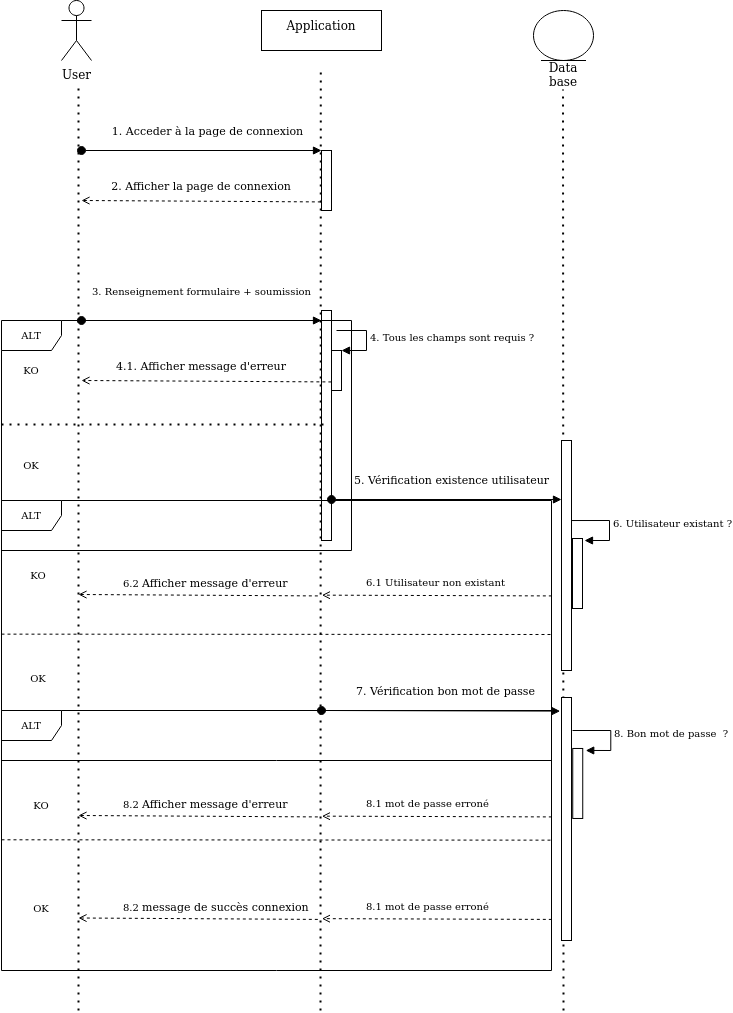

The diagram above was exported from draw.io. Its source (the exported page's mxGraphModel, read from the mxfile embedded in the PNG):
<mxGraphModel dx="1936" dy="1133" grid="1" gridSize="10" guides="1" tooltips="1" connect="1" arrows="1" fold="1" page="1" pageScale="1" pageWidth="827" pageHeight="1169" math="0" shadow="0">
  <root>
    <mxCell id="0" />
    <mxCell id="1" parent="0" />
    <mxCell id="zCgd-Q8d5XdFQsvAAHkb-1" value="User" style="shape=umlActor;verticalLabelPosition=bottom;verticalAlign=top;html=1;outlineConnect=0;" parent="1" vertex="1">
      <mxGeometry x="880" y="120" width="30" height="60" as="geometry" />
    </mxCell>
    <mxCell id="zCgd-Q8d5XdFQsvAAHkb-4" value="" style="endArrow=none;dashed=1;html=1;dashPattern=1 3;strokeWidth=2;rounded=0;" parent="1" edge="1">
      <mxGeometry width="50" height="50" relative="1" as="geometry">
        <mxPoint x="897" y="1130" as="sourcePoint" />
        <mxPoint x="897" y="206" as="targetPoint" />
      </mxGeometry>
    </mxCell>
    <mxCell id="zCgd-Q8d5XdFQsvAAHkb-5" value="" style="rounded=0;whiteSpace=wrap;html=1;" parent="1" vertex="1">
      <mxGeometry x="1080" y="130" width="120" height="40" as="geometry" />
    </mxCell>
    <mxCell id="zCgd-Q8d5XdFQsvAAHkb-6" value="" style="endArrow=none;dashed=1;html=1;dashPattern=1 3;strokeWidth=2;rounded=0;" parent="1" edge="1">
      <mxGeometry width="50" height="50" relative="1" as="geometry">
        <mxPoint x="1139" y="1130" as="sourcePoint" />
        <mxPoint x="1139.2899999999997" y="190" as="targetPoint" />
      </mxGeometry>
    </mxCell>
    <mxCell id="zCgd-Q8d5XdFQsvAAHkb-7" value="Application" style="text;html=1;strokeColor=none;fillColor=none;align=center;verticalAlign=middle;whiteSpace=wrap;rounded=0;" parent="1" vertex="1">
      <mxGeometry x="1110" y="130" width="60" height="30" as="geometry" />
    </mxCell>
    <mxCell id="zCgd-Q8d5XdFQsvAAHkb-8" value="" style="ellipse;shape=umlEntity;whiteSpace=wrap;html=1;" parent="1" vertex="1">
      <mxGeometry x="1352" y="130" width="60" height="50" as="geometry" />
    </mxCell>
    <mxCell id="zCgd-Q8d5XdFQsvAAHkb-9" value="Data base" style="text;html=1;strokeColor=none;fillColor=none;align=center;verticalAlign=middle;whiteSpace=wrap;rounded=0;" parent="1" vertex="1">
      <mxGeometry x="1352" y="179" width="60" height="30" as="geometry" />
    </mxCell>
    <mxCell id="zCgd-Q8d5XdFQsvAAHkb-12" value="" style="endArrow=none;dashed=1;html=1;dashPattern=1 3;strokeWidth=2;rounded=0;" parent="1" edge="1">
      <mxGeometry width="50" height="50" relative="1" as="geometry">
        <mxPoint x="1382" y="1130" as="sourcePoint" />
        <mxPoint x="1381.4999999999998" y="209" as="targetPoint" />
      </mxGeometry>
    </mxCell>
    <mxCell id="zCgd-Q8d5XdFQsvAAHkb-21" value="&lt;span&gt;&#09;&lt;/span&gt;&lt;span&gt;&#09;&lt;/span&gt;1. Acceder à la page de connexion" style="html=1;verticalAlign=bottom;startArrow=oval;startFill=1;endArrow=block;startSize=8;rounded=0;entryX=0;entryY=0;entryDx=0;entryDy=0;" parent="1" target="zCgd-Q8d5XdFQsvAAHkb-22" edge="1">
      <mxGeometry x="0.0435" y="10" width="60" relative="1" as="geometry">
        <mxPoint x="900" y="270" as="sourcePoint" />
        <mxPoint x="1130" y="270" as="targetPoint" />
        <Array as="points" />
        <mxPoint as="offset" />
      </mxGeometry>
    </mxCell>
    <mxCell id="zCgd-Q8d5XdFQsvAAHkb-22" value="" style="rounded=0;whiteSpace=wrap;html=1;" parent="1" vertex="1">
      <mxGeometry x="1140" y="270" width="10" height="60" as="geometry" />
    </mxCell>
    <mxCell id="zCgd-Q8d5XdFQsvAAHkb-23" value="" style="endArrow=open;html=1;rounded=0;exitX=-0.066;exitY=0.857;exitDx=0;exitDy=0;exitPerimeter=0;dashed=1;endFill=0;" parent="1" source="zCgd-Q8d5XdFQsvAAHkb-22" edge="1">
      <mxGeometry width="50" height="50" relative="1" as="geometry">
        <mxPoint x="1190" y="360" as="sourcePoint" />
        <mxPoint x="900" y="320" as="targetPoint" />
      </mxGeometry>
    </mxCell>
    <mxCell id="zCgd-Q8d5XdFQsvAAHkb-24" value="&lt;font style=&quot;font-size: 11px&quot;&gt;2. Afficher la page de connexion&lt;/font&gt;" style="text;html=1;strokeColor=none;fillColor=none;align=center;verticalAlign=middle;whiteSpace=wrap;rounded=0;" parent="1" vertex="1">
      <mxGeometry x="890" y="290" width="260" height="30" as="geometry" />
    </mxCell>
    <mxCell id="zCgd-Q8d5XdFQsvAAHkb-25" value="&lt;font style=&quot;font-size: 10px&quot;&gt;&lt;span&gt;&#09;&lt;/span&gt;&lt;span&gt;&#09;&lt;/span&gt;3. Renseignement formulaire + soumission&lt;/font&gt;" style="html=1;verticalAlign=bottom;startArrow=oval;startFill=1;endArrow=block;startSize=8;rounded=0;" parent="1" edge="1">
      <mxGeometry y="20" width="60" relative="1" as="geometry">
        <mxPoint x="900" y="440" as="sourcePoint" />
        <mxPoint x="1140" y="440" as="targetPoint" />
        <Array as="points" />
        <mxPoint as="offset" />
      </mxGeometry>
    </mxCell>
    <mxCell id="zCgd-Q8d5XdFQsvAAHkb-26" value="" style="rounded=0;whiteSpace=wrap;html=1;" parent="1" vertex="1">
      <mxGeometry x="1140" y="430" width="10" height="230" as="geometry" />
    </mxCell>
    <mxCell id="zCgd-Q8d5XdFQsvAAHkb-27" value="ALT" style="shape=umlFrame;whiteSpace=wrap;html=1;fontSize=10;" parent="1" vertex="1">
      <mxGeometry x="820" y="440" width="350" height="230" as="geometry" />
    </mxCell>
    <mxCell id="zCgd-Q8d5XdFQsvAAHkb-34" value="" style="html=1;points=[];perimeter=orthogonalPerimeter;fontSize=10;" parent="1" vertex="1">
      <mxGeometry x="1150" y="470" width="10" height="40" as="geometry" />
    </mxCell>
    <mxCell id="zCgd-Q8d5XdFQsvAAHkb-35" value="4. Tous les champs sont requis ?" style="edgeStyle=orthogonalEdgeStyle;html=1;align=left;spacingLeft=2;endArrow=block;rounded=0;entryX=1;entryY=0;fontSize=10;" parent="1" target="zCgd-Q8d5XdFQsvAAHkb-34" edge="1">
      <mxGeometry relative="1" as="geometry">
        <mxPoint x="1155" y="450" as="sourcePoint" />
        <Array as="points">
          <mxPoint x="1185" y="450" />
        </Array>
      </mxGeometry>
    </mxCell>
    <mxCell id="zCgd-Q8d5XdFQsvAAHkb-37" value="" style="endArrow=none;dashed=1;html=1;dashPattern=1 3;strokeWidth=2;rounded=0;fontSize=10;" parent="1" edge="1">
      <mxGeometry width="50" height="50" relative="1" as="geometry">
        <mxPoint x="820" y="544" as="sourcePoint" />
        <mxPoint x="1146" y="544" as="targetPoint" />
      </mxGeometry>
    </mxCell>
    <mxCell id="zCgd-Q8d5XdFQsvAAHkb-39" value="KO" style="text;html=1;strokeColor=none;fillColor=none;align=center;verticalAlign=middle;whiteSpace=wrap;rounded=0;fontSize=10;" parent="1" vertex="1">
      <mxGeometry x="820" y="475" width="60" height="30" as="geometry" />
    </mxCell>
    <mxCell id="zCgd-Q8d5XdFQsvAAHkb-40" value="OK" style="text;html=1;strokeColor=none;fillColor=none;align=center;verticalAlign=middle;whiteSpace=wrap;rounded=0;fontSize=10;" parent="1" vertex="1">
      <mxGeometry x="820" y="570" width="60" height="30" as="geometry" />
    </mxCell>
    <mxCell id="zCgd-Q8d5XdFQsvAAHkb-42" value="" style="endArrow=open;html=1;rounded=0;exitX=-0.011;exitY=0.786;exitDx=0;exitDy=0;exitPerimeter=0;dashed=1;endFill=0;" parent="1" source="zCgd-Q8d5XdFQsvAAHkb-34" edge="1">
      <mxGeometry width="50" height="50" relative="1" as="geometry">
        <mxPoint x="1139.3400000000001" y="501.41999999999996" as="sourcePoint" />
        <mxPoint x="900.0000000000002" y="500" as="targetPoint" />
      </mxGeometry>
    </mxCell>
    <mxCell id="zCgd-Q8d5XdFQsvAAHkb-43" value="&lt;font style=&quot;font-size: 11px&quot;&gt;4.1. Afficher message d'erreur&lt;br&gt;&lt;/font&gt;" style="text;html=1;strokeColor=none;fillColor=none;align=center;verticalAlign=middle;whiteSpace=wrap;rounded=0;" parent="1" vertex="1">
      <mxGeometry x="890" y="470" width="260" height="30" as="geometry" />
    </mxCell>
    <mxCell id="zCgd-Q8d5XdFQsvAAHkb-44" value="&lt;span&gt;&#09;&lt;/span&gt;&lt;span&gt;&#09;&lt;/span&gt;5. Vérification existence utilisateur" style="html=1;verticalAlign=bottom;startArrow=oval;startFill=1;endArrow=block;startSize=8;rounded=0;" parent="1" edge="1">
      <mxGeometry x="0.0435" y="10" width="60" relative="1" as="geometry">
        <mxPoint x="1150" y="619" as="sourcePoint" />
        <mxPoint x="1380" y="619" as="targetPoint" />
        <Array as="points" />
        <mxPoint as="offset" />
      </mxGeometry>
    </mxCell>
    <mxCell id="zCgd-Q8d5XdFQsvAAHkb-45" value="" style="rounded=0;whiteSpace=wrap;html=1;" parent="1" vertex="1">
      <mxGeometry x="1380" y="560" width="10" height="230" as="geometry" />
    </mxCell>
    <mxCell id="zCgd-Q8d5XdFQsvAAHkb-46" value="" style="html=1;points=[];perimeter=orthogonalPerimeter;fontSize=10;" parent="1" vertex="1">
      <mxGeometry x="1391" y="658" width="10" height="70" as="geometry" />
    </mxCell>
    <mxCell id="zCgd-Q8d5XdFQsvAAHkb-47" value="6. Utilisateur existant ?" style="edgeStyle=orthogonalEdgeStyle;html=1;align=left;spacingLeft=2;endArrow=block;rounded=0;entryX=1;entryY=0;fontSize=10;exitX=0.976;exitY=0.348;exitDx=0;exitDy=0;exitPerimeter=0;" parent="1" source="zCgd-Q8d5XdFQsvAAHkb-45" edge="1">
      <mxGeometry relative="1" as="geometry">
        <mxPoint x="1398" y="640" as="sourcePoint" />
        <Array as="points">
          <mxPoint x="1428" y="640" />
          <mxPoint x="1428" y="660" />
        </Array>
        <mxPoint x="1403" y="660" as="targetPoint" />
      </mxGeometry>
    </mxCell>
    <mxCell id="zCgd-Q8d5XdFQsvAAHkb-48" value="ALT" style="shape=umlFrame;whiteSpace=wrap;html=1;fontSize=10;" parent="1" vertex="1">
      <mxGeometry x="820" y="620" width="550" height="260" as="geometry" />
    </mxCell>
    <mxCell id="zCgd-Q8d5XdFQsvAAHkb-52" value="KO" style="text;html=1;strokeColor=none;fillColor=none;align=center;verticalAlign=middle;whiteSpace=wrap;rounded=0;fontSize=10;" parent="1" vertex="1">
      <mxGeometry x="827" y="680" width="60" height="30" as="geometry" />
    </mxCell>
    <mxCell id="zCgd-Q8d5XdFQsvAAHkb-53" value="OK" style="text;html=1;strokeColor=none;fillColor=none;align=center;verticalAlign=middle;whiteSpace=wrap;rounded=0;fontSize=10;" parent="1" vertex="1">
      <mxGeometry x="827" y="782.5" width="60" height="30" as="geometry" />
    </mxCell>
    <mxCell id="zCgd-Q8d5XdFQsvAAHkb-56" value="" style="endArrow=open;html=1;rounded=0;exitX=-0.066;exitY=0.857;exitDx=0;exitDy=0;exitPerimeter=0;dashed=1;endFill=0;entryX=1.002;entryY=0.855;entryDx=0;entryDy=0;entryPerimeter=0;" parent="1" target="zCgd-Q8d5XdFQsvAAHkb-59" edge="1">
      <mxGeometry width="50" height="50" relative="1" as="geometry">
        <mxPoint x="1370.3400000000001" y="715.42" as="sourcePoint" />
        <mxPoint x="1131" y="714" as="targetPoint" />
      </mxGeometry>
    </mxCell>
    <mxCell id="zCgd-Q8d5XdFQsvAAHkb-57" value="&lt;span&gt;&#09;&lt;/span&gt;&lt;span&gt;&#09;&lt;/span&gt;6.1 Utilisateur non existant" style="text;whiteSpace=wrap;html=1;fontSize=10;" parent="1" vertex="1">
      <mxGeometry x="1183" y="689" width="200" height="30" as="geometry" />
    </mxCell>
    <mxCell id="zCgd-Q8d5XdFQsvAAHkb-58" value="" style="endArrow=open;html=1;rounded=0;exitX=-0.066;exitY=0.857;exitDx=0;exitDy=0;exitPerimeter=0;dashed=1;endFill=0;" parent="1" edge="1">
      <mxGeometry width="50" height="50" relative="1" as="geometry">
        <mxPoint x="1136.3400000000001" y="715.4200000000001" as="sourcePoint" />
        <mxPoint x="897" y="714" as="targetPoint" />
      </mxGeometry>
    </mxCell>
    <mxCell id="zCgd-Q8d5XdFQsvAAHkb-59" value="&lt;span&gt;&#09;&lt;/span&gt;&lt;span&gt;&#09;&lt;/span&gt;6.2 &lt;font style=&quot;font-size: 11px&quot;&gt;Afficher message d'erreur&lt;/font&gt;" style="text;whiteSpace=wrap;html=1;fontSize=10;" parent="1" vertex="1">
      <mxGeometry x="940" y="689" width="200" height="30" as="geometry" />
    </mxCell>
    <mxCell id="zCgd-Q8d5XdFQsvAAHkb-67" value="ALT" style="shape=umlFrame;whiteSpace=wrap;html=1;fontSize=10;" parent="1" vertex="1">
      <mxGeometry x="820" y="830" width="550" height="260" as="geometry" />
    </mxCell>
    <mxCell id="zCgd-Q8d5XdFQsvAAHkb-68" value="&lt;span&gt;&#09;&lt;/span&gt;&lt;span&gt;&#09;&lt;/span&gt;7. Vérification bon mot de passe" style="html=1;verticalAlign=bottom;startArrow=oval;startFill=1;endArrow=block;startSize=8;rounded=0;entryX=-0.133;entryY=0.056;entryDx=0;entryDy=0;entryPerimeter=0;" parent="1" target="zCgd-Q8d5XdFQsvAAHkb-69" edge="1">
      <mxGeometry x="0.0435" y="10" width="60" relative="1" as="geometry">
        <mxPoint x="1140" y="830" as="sourcePoint" />
        <mxPoint x="1370" y="830" as="targetPoint" />
        <Array as="points" />
        <mxPoint as="offset" />
      </mxGeometry>
    </mxCell>
    <mxCell id="zCgd-Q8d5XdFQsvAAHkb-69" value="" style="rounded=0;whiteSpace=wrap;html=1;" parent="1" vertex="1">
      <mxGeometry x="1380" y="817" width="10" height="243" as="geometry" />
    </mxCell>
    <mxCell id="zCgd-Q8d5XdFQsvAAHkb-70" value="" style="html=1;points=[];perimeter=orthogonalPerimeter;fontSize=10;" parent="1" vertex="1">
      <mxGeometry x="1391.24" y="867.97" width="10" height="70" as="geometry" />
    </mxCell>
    <mxCell id="zCgd-Q8d5XdFQsvAAHkb-71" value="8. Bon mot de passe&amp;nbsp; ?" style="edgeStyle=orthogonalEdgeStyle;html=1;align=left;spacingLeft=2;endArrow=block;rounded=0;entryX=1;entryY=0;fontSize=10;exitX=0.976;exitY=0.348;exitDx=0;exitDy=0;exitPerimeter=0;" parent="1" edge="1">
      <mxGeometry relative="1" as="geometry">
        <mxPoint x="1391.0000000000002" y="850.01" as="sourcePoint" />
        <Array as="points">
          <mxPoint x="1429.24" y="849.97" />
          <mxPoint x="1429.24" y="869.97" />
        </Array>
        <mxPoint x="1404.24" y="869.97" as="targetPoint" />
      </mxGeometry>
    </mxCell>
    <mxCell id="zCgd-Q8d5XdFQsvAAHkb-72" value="" style="endArrow=none;html=1;rounded=0;fontSize=10;exitX=0;exitY=0.514;exitDx=0;exitDy=0;exitPerimeter=0;dashed=1;" parent="1" source="zCgd-Q8d5XdFQsvAAHkb-48" edge="1">
      <mxGeometry width="50" height="50" relative="1" as="geometry">
        <mxPoint x="1300" y="870" as="sourcePoint" />
        <mxPoint x="1370" y="754" as="targetPoint" />
      </mxGeometry>
    </mxCell>
    <mxCell id="zCgd-Q8d5XdFQsvAAHkb-73" value="" style="endArrow=none;html=1;rounded=0;fontSize=10;exitX=0;exitY=0.514;exitDx=0;exitDy=0;exitPerimeter=0;dashed=1;" parent="1" edge="1">
      <mxGeometry width="50" height="50" relative="1" as="geometry">
        <mxPoint x="820" y="959.2899999999998" as="sourcePoint" />
        <mxPoint x="1370" y="959.6499999999997" as="targetPoint" />
      </mxGeometry>
    </mxCell>
    <mxCell id="zCgd-Q8d5XdFQsvAAHkb-74" value="KO" style="text;html=1;strokeColor=none;fillColor=none;align=center;verticalAlign=middle;whiteSpace=wrap;rounded=0;fontSize=10;" parent="1" vertex="1">
      <mxGeometry x="830" y="910" width="60" height="30" as="geometry" />
    </mxCell>
    <mxCell id="zCgd-Q8d5XdFQsvAAHkb-75" value="OK" style="text;html=1;strokeColor=none;fillColor=none;align=center;verticalAlign=middle;whiteSpace=wrap;rounded=0;fontSize=10;" parent="1" vertex="1">
      <mxGeometry x="830" y="1012.5" width="60" height="30" as="geometry" />
    </mxCell>
    <mxCell id="zCgd-Q8d5XdFQsvAAHkb-76" value="" style="endArrow=open;html=1;rounded=0;exitX=-0.066;exitY=0.857;exitDx=0;exitDy=0;exitPerimeter=0;dashed=1;endFill=0;entryX=1.002;entryY=0.855;entryDx=0;entryDy=0;entryPerimeter=0;" parent="1" target="zCgd-Q8d5XdFQsvAAHkb-79" edge="1">
      <mxGeometry width="50" height="50" relative="1" as="geometry">
        <mxPoint x="1370.3400000000001" y="936.4200000000001" as="sourcePoint" />
        <mxPoint x="1131" y="935" as="targetPoint" />
      </mxGeometry>
    </mxCell>
    <mxCell id="zCgd-Q8d5XdFQsvAAHkb-77" value="&lt;span&gt;&#09;&lt;/span&gt;&lt;span&gt;&#09;&lt;/span&gt;8.1 mot de passe erroné" style="text;whiteSpace=wrap;html=1;fontSize=10;" parent="1" vertex="1">
      <mxGeometry x="1183" y="910" width="200" height="30" as="geometry" />
    </mxCell>
    <mxCell id="zCgd-Q8d5XdFQsvAAHkb-78" value="" style="endArrow=open;html=1;rounded=0;exitX=-0.066;exitY=0.857;exitDx=0;exitDy=0;exitPerimeter=0;dashed=1;endFill=0;" parent="1" edge="1">
      <mxGeometry width="50" height="50" relative="1" as="geometry">
        <mxPoint x="1136.3400000000001" y="936.4200000000001" as="sourcePoint" />
        <mxPoint x="897" y="935" as="targetPoint" />
      </mxGeometry>
    </mxCell>
    <mxCell id="zCgd-Q8d5XdFQsvAAHkb-79" value="&lt;span&gt;&#09;&lt;/span&gt;&lt;span&gt;&#09;&lt;/span&gt;8.2 &lt;font style=&quot;font-size: 11px&quot;&gt;Afficher message d'erreur&lt;/font&gt;" style="text;whiteSpace=wrap;html=1;fontSize=10;" parent="1" vertex="1">
      <mxGeometry x="940" y="910" width="200" height="30" as="geometry" />
    </mxCell>
    <mxCell id="zCgd-Q8d5XdFQsvAAHkb-82" value="" style="endArrow=open;html=1;rounded=0;exitX=-0.066;exitY=0.857;exitDx=0;exitDy=0;exitPerimeter=0;dashed=1;endFill=0;entryX=1.002;entryY=0.855;entryDx=0;entryDy=0;entryPerimeter=0;" parent="1" target="zCgd-Q8d5XdFQsvAAHkb-85" edge="1">
      <mxGeometry width="50" height="50" relative="1" as="geometry">
        <mxPoint x="1370.3400000000001" y="1038.92" as="sourcePoint" />
        <mxPoint x="1131" y="1037.5" as="targetPoint" />
      </mxGeometry>
    </mxCell>
    <mxCell id="zCgd-Q8d5XdFQsvAAHkb-83" value="&lt;span&gt;&#09;&lt;/span&gt;&lt;span&gt;&#09;&lt;/span&gt;8.1 mot de passe erroné" style="text;whiteSpace=wrap;html=1;fontSize=10;" parent="1" vertex="1">
      <mxGeometry x="1183" y="1012.5" width="200" height="30" as="geometry" />
    </mxCell>
    <mxCell id="zCgd-Q8d5XdFQsvAAHkb-84" value="" style="endArrow=open;html=1;rounded=0;exitX=-0.066;exitY=0.857;exitDx=0;exitDy=0;exitPerimeter=0;dashed=1;endFill=0;" parent="1" edge="1">
      <mxGeometry width="50" height="50" relative="1" as="geometry">
        <mxPoint x="1136.3400000000001" y="1038.92" as="sourcePoint" />
        <mxPoint x="897" y="1037.5" as="targetPoint" />
      </mxGeometry>
    </mxCell>
    <mxCell id="zCgd-Q8d5XdFQsvAAHkb-85" value="&lt;span&gt;&#09;&lt;/span&gt;&lt;span&gt;&#09;&lt;/span&gt;8.2 &lt;font style=&quot;font-size: 11px&quot;&gt;message de succès connexion&lt;br&gt;&lt;/font&gt;" style="text;whiteSpace=wrap;html=1;fontSize=10;" parent="1" vertex="1">
      <mxGeometry x="940" y="1012.5" width="200" height="30" as="geometry" />
    </mxCell>
  </root>
</mxGraphModel>